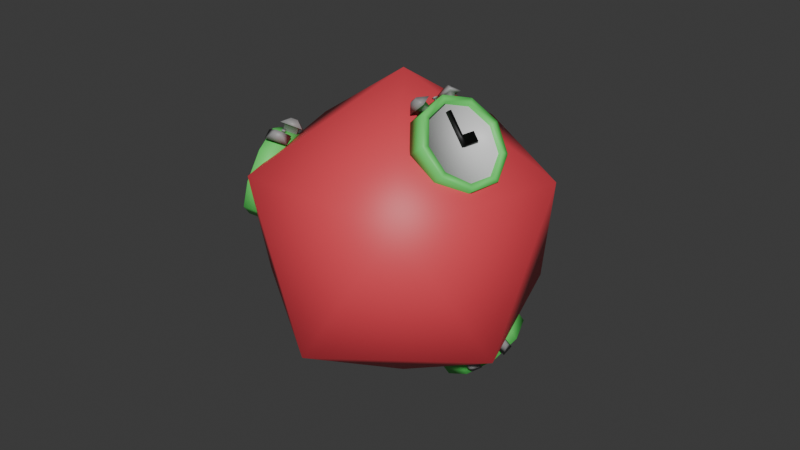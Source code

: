 # Source: bomber.blend  (saved by Blender 4.1.24; exported with 4.5.12 LTS)
import bpy
from mathutils import Matrix  # noqa: F401  (used for matrix-valued properties, if any)

bpy.ops.wm.read_factory_settings(use_empty=True)
scene = bpy.context.scene
scene.name = 'Scene'

# ---- collections
col_collection = bpy.data.collections.new('Collection'); scene.collection.children.link(col_collection)

# ---- materials (node trees are filled in below, after node groups)
mat_body = bpy.data.materials.new('Body')
mat_body.use_transparent_shadow = False
mat_clockbase = bpy.data.materials.new('ClockBase')
mat_clockbase.alpha_threshold = 0.0
mat_clockbase.use_transparent_shadow = False
mat_clockbase.roughness = 0.5
mat_clockbase.line_color = (0.0, 0.0, 0.0, 1.0)
mat_clockface = bpy.data.materials.new('ClockFace')
mat_clockface.use_transparent_shadow = False
mat_clockhands = bpy.data.materials.new('ClockHands')
mat_clockhands.use_transparent_shadow = False
mat_clockmetal = bpy.data.materials.new('ClockMetal')
mat_clockmetal.use_transparent_shadow = False

# ---- material node trees
mat_body.use_nodes = True; mat_body.node_tree.nodes.clear()
_N = mat_body.node_tree.nodes; _L = mat_body.node_tree.links
n0 = _N.new('ShaderNodeBsdfPrincipled'); n0.name = 'Principled BSDF'; n0.location = (10, 300)
n0.inputs[0].default_value = (0.8003, 0.06192, 0.08637, 1.0)
n1 = _N.new('ShaderNodeOutputMaterial'); n1.name = 'Material Output'; n1.location = (300, 300)
_L.new(n0.outputs[0], n1.inputs[0])
n1.is_active_output = True
mat_clockbase.use_nodes = True; mat_clockbase.node_tree.nodes.clear()
_N = mat_clockbase.node_tree.nodes; _L = mat_clockbase.node_tree.links
n0 = _N.new('ShaderNodeOutputMaterial'); n0.name = 'Material Output'; n0.location = (300, 300)
n1 = _N.new('ShaderNodeBsdfPrincipled'); n1.name = 'Principled BSDF'; n1.location = (10, 300)
n1.inputs[0].default_value = (0.1236, 0.8004, 0.1462, 1.0)
n1.inputs[3].default_value = 1.45
_L.new(n1.outputs[0], n0.inputs[0])
n0.is_active_output = True
mat_clockface.use_nodes = True; mat_clockface.node_tree.nodes.clear()
_N = mat_clockface.node_tree.nodes; _L = mat_clockface.node_tree.links
n0 = _N.new('ShaderNodeBsdfPrincipled'); n0.name = 'Principled BSDF'; n0.location = (10, 300)
n1 = _N.new('ShaderNodeOutputMaterial'); n1.name = 'Material Output'; n1.location = (300, 300)
_L.new(n0.outputs[0], n1.inputs[0])
n1.is_active_output = True
mat_clockhands.use_nodes = True; mat_clockhands.node_tree.nodes.clear()
_N = mat_clockhands.node_tree.nodes; _L = mat_clockhands.node_tree.links
n0 = _N.new('ShaderNodeBsdfPrincipled'); n0.name = 'Principled BSDF'; n0.location = (10, 300)
n0.inputs[0].default_value = (0.0, 0.0, 0.0, 1.0)
n1 = _N.new('ShaderNodeOutputMaterial'); n1.name = 'Material Output'; n1.location = (300, 300)
_L.new(n0.outputs[0], n1.inputs[0])
n1.is_active_output = True
mat_clockmetal.use_nodes = True; mat_clockmetal.node_tree.nodes.clear()
_N = mat_clockmetal.node_tree.nodes; _L = mat_clockmetal.node_tree.links
n0 = _N.new('ShaderNodeBsdfPrincipled'); n0.name = 'Principled BSDF'; n0.location = (10, 300)
n0.inputs[0].default_value = (0.3016, 0.3016, 0.3016, 1.0)
n1 = _N.new('ShaderNodeOutputMaterial'); n1.name = 'Material Output'; n1.location = (300, 300)
_L.new(n0.outputs[0], n1.inputs[0])
n1.is_active_output = True

# ---- world
world_world = bpy.data.worlds.new('World'); scene.world = world_world
world_world.use_nodes = True; world_world.node_tree.nodes.clear()
_N = world_world.node_tree.nodes; _L = world_world.node_tree.links
n0 = _N.new('ShaderNodeOutputWorld'); n0.name = 'World Output'; n0.location = (300, 300)
n1 = _N.new('ShaderNodeBackground'); n1.name = 'Background'; n1.location = (10, 300)
n1.inputs[0].default_value = (0.05088, 0.05088, 0.05088, 1.0)
_L.new(n1.outputs[0], n0.inputs[0])
n0.is_active_output = True
world_world.color = (0.05088, 0.05088, 0.05088)
world_world.use_sun_shadow = False
world_world.sun_shadow_jitter_overblur = 0.0

# ---- meshes
me_icosphere = bpy.data.meshes.new('Icosphere')
me_icosphere.from_pydata([(0.0, 0.0, -1.0), (0.7236, -0.5257, -0.4472), (-0.2764, -0.8506, -0.4472), (-0.8944, 0.0, -0.4472), (-0.2764, 0.8506, -0.4472), (0.7236, 0.5257, -0.4472), (0.2764, -0.8506, 0.4472), (-0.7236, -0.5257, 0.4472), (-0.7236, 0.5257, 0.4472), (0.2764, 0.8506, 0.4472), (0.8944, 0.0, 0.4472), (0.0, 0.0, 1.0), (0.5867, -0.272, 0.547), (0.7016, -0.3394, 0.5369), (0.6922, -0.1257, 0.4839), (0.7903, -0.2164, 0.4838), (0.7778, -0.06513, 0.3242), (0.8622, -0.1655, 0.3495), (0.8033, -0.1186, 0.1425), (0.8837, -0.2104, 0.1968), (0.7568, -0.261, 0.02391), (0.8446, -0.3302, 0.09712), (0.6601, -0.4258, 0.02391), (0.7633, -0.4687, 0.09712), (0.5584, -0.5359, 0.1425), (0.6779, -0.5613, 0.1968), (0.4993, -0.5397, 0.3242), (0.6282, -0.5645, 0.3495), (0.5105, -0.4354, 0.4839), (0.6376, -0.4768, 0.4838), (0.7971, -0.1873, 0.5168), (0.6916, -0.3335, 0.5799), (0.8827, -0.1267, 0.357), (0.9082, -0.1801, 0.1753), (0.8617, -0.3226, 0.05675), (0.765, -0.4874, 0.05675), (0.6634, -0.5974, 0.1753), (0.6043, -0.6012, 0.357), (0.6154, -0.497, 0.5168), (0.7697, -0.2043, 0.4774), (0.681, -0.3273, 0.5304), (0.8416, -0.1534, 0.3431), (0.8631, -0.1983, 0.1904), (0.824, -0.3181, 0.09067), (0.7427, -0.4566, 0.09067), (0.6572, -0.5492, 0.1904), (0.6076, -0.5524, 0.3431), (0.6169, -0.4647, 0.4774), (0.6348, -0.2322, 0.53), (0.6375, -0.2101, 0.566), (0.649, -0.2105, 0.5188), (0.6535, -0.1861, 0.5531), (0.7069, -0.2714, 0.5506), (0.7096, -0.2494, 0.5866), (0.721, -0.2499, 0.5392), (0.7256, -0.2255, 0.5734), (0.6053, -0.2145, 0.5687), (0.6429, -0.1604, 0.5396), (0.7577, -0.2212, 0.5705), (0.7202, -0.275, 0.6001), (0.6585, -0.1959, 0.6084), (0.6701, -0.1792, 0.5994), (0.7055, -0.1979, 0.609), (0.6939, -0.2145, 0.6181), (0.5472, -0.3726, 0.501), (0.5298, -0.3842, 0.5377), (0.5545, -0.3492, 0.515), (0.5384, -0.3579, 0.5531), (0.6187, -0.4113, 0.5243), (0.6013, -0.423, 0.561), (0.6261, -0.3879, 0.538), (0.61, -0.3966, 0.5761), (0.5028, -0.3905, 0.5207), (0.5233, -0.3311, 0.5559), (0.6371, -0.3904, 0.593), (0.6164, -0.4498, 0.5583), (0.5294, -0.4052, 0.5825), (0.5357, -0.3869, 0.5934), (0.5708, -0.4052, 0.6048), (0.5645, -0.4235, 0.5941), (0.6331, -0.3114, 0.5408), (0.6246, -0.3064, 0.5689), (0.642, -0.2952, 0.5407), (0.6335, -0.2902, 0.5687), (0.643, -0.3165, 0.5436), (0.6345, -0.3115, 0.5717), (0.6518, -0.3003, 0.5434), (0.6433, -0.2953, 0.5715), (0.6192, -0.3073, 0.5678), (0.6311, -0.285, 0.5675), (0.6487, -0.2944, 0.5726), (0.6369, -0.3167, 0.5728), (0.6177, -0.3064, 0.5747), (0.6296, -0.2841, 0.5745), (0.6472, -0.2936, 0.5795), (0.6354, -0.3158, 0.5798), (0.7535, -0.3838, 0.2897), (0.7067, -0.3563, 0.4913), (0.6832, -0.3432, 0.268), (0.6365, -0.3158, 0.4696), (0.7641, -0.3646, 0.2896), (0.7173, -0.3372, 0.4912), (0.6938, -0.3241, 0.2678), (0.647, -0.2966, 0.4694), (0.7396, -0.3757, 0.3494), (0.6694, -0.3351, 0.3277), (0.68, -0.3159, 0.3275), (0.7502, -0.3565, 0.3493), (0.7211, -0.2448, 0.3274), (0.7349, -0.2529, 0.2677), (0.8052, -0.2935, 0.2894), (0.7913, -0.2853, 0.3491), (-0.09116, 0.2159, 0.8542), (-0.1448, 0.3293, 0.9002), (-0.2713, 0.1768, 0.8038), (-0.2962, 0.2965, 0.8579), (-0.4027, 0.2314, 0.6763), (-0.4067, 0.3423, 0.7507), (-0.424, 0.354, 0.5313), (-0.4246, 0.4454, 0.6288), (-0.3251, 0.4873, 0.4367), (-0.3414, 0.5575, 0.5492), (-0.1523, 0.5689, 0.4367), (-0.1962, 0.6261, 0.5492), (0.01344, 0.5607, 0.5313), (-0.05683, 0.6192, 0.6288), (0.09469, 0.4665, 0.6763), (0.01147, 0.54, 0.7507), (0.05338, 0.3303, 0.8038), (-0.02326, 0.4255, 0.8579), (-0.3128, 0.2646, 0.8841), (-0.1326, 0.3037, 0.9345), (-0.4442, 0.3191, 0.7566), (-0.4655, 0.4417, 0.6116), (-0.3666, 0.5751, 0.517), (-0.1938, 0.6567, 0.517), (-0.02805, 0.6485, 0.6116), (0.0532, 0.5542, 0.7566), (0.01189, 0.4181, 0.8841), (-0.2881, 0.2792, 0.8421), (-0.1366, 0.3121, 0.8844), (-0.3986, 0.3251, 0.7349), (-0.4164, 0.4281, 0.613), (-0.3333, 0.5402, 0.5334), (-0.1881, 0.6089, 0.5334), (-0.04868, 0.6019, 0.613), (0.01963, 0.5227, 0.7349), (-0.0151, 0.4082, 0.8421), (-0.1555, 0.2148, 0.8476), (-0.1641, 0.1853, 0.8766), (-0.1814, 0.2089, 0.8379), (-0.1932, 0.1792, 0.8656), (-0.1862, 0.2735, 0.9003), (-0.1948, 0.244, 0.9294), (-0.212, 0.2678, 0.8905), (-0.2238, 0.2381, 0.9181), (-0.1356, 0.1719, 0.8686), (-0.2021, 0.1588, 0.8441), (-0.2522, 0.2516, 0.9261), (-0.1859, 0.2643, 0.9509), (-0.1816, 0.1686, 0.9198), (-0.2021, 0.1646, 0.9122), (-0.2176, 0.1932, 0.9375), (-0.1971, 0.1971, 0.9452), (-0.009346, 0.2926, 0.8193), (0.01774, 0.2795, 0.8489), (-0.02629, 0.2726, 0.8297), (-0.001704, 0.2572, 0.8604), (-0.03933, 0.3496, 0.8742), (-0.01225, 0.3364, 0.9038), (-0.05643, 0.3297, 0.8844), (-0.03184, 0.3143, 0.9152), (0.03979, 0.2774, 0.8251), (-0.004839, 0.2277, 0.852), (-0.05399, 0.3165, 0.9389), (-0.009016, 0.3659, 0.9124), (0.03818, 0.2789, 0.8939), (0.02442, 0.2636, 0.9023), (0.009271, 0.291, 0.929), (0.02314, 0.3062, 0.9209), (-0.1061, 0.2721, 0.8734), (-0.09729, 0.2535, 0.8949), (-0.1226, 0.2638, 0.873), (-0.1138, 0.2452, 0.8945), (-0.1104, 0.2799, 0.8805), (-0.1016, 0.2613, 0.902), (-0.1269, 0.2716, 0.8802), (-0.1181, 0.253, 0.9016), (-0.09269, 0.2519, 0.8922), (-0.1151, 0.2404, 0.8915), (-0.1227, 0.2546, 0.9044), (-0.1003, 0.2661, 0.905), (-0.09079, 0.2478, 0.8977), (-0.1132, 0.2363, 0.8971), (-0.1208, 0.2506, 0.9099), (-0.0984, 0.2621, 0.9106), (-0.2038, 0.4824, 0.7032), (-0.147, 0.3622, 0.8641), (-0.1756, 0.4241, 0.6497), (-0.1188, 0.3039, 0.8107), (-0.2234, 0.4727, 0.7028), (-0.1666, 0.3525, 0.8637), (-0.1952, 0.4143, 0.6494), (-0.1384, 0.2941, 0.8103), (-0.187, 0.4468, 0.7508), (-0.1588, 0.3884, 0.6974), (-0.1784, 0.3787, 0.697), (-0.2066, 0.437, 0.7504), (-0.2525, 0.3432, 0.6967), (-0.2693, 0.3788, 0.649), (-0.2975, 0.4371, 0.7024), (-0.2807, 0.4015, 0.7501), (-0.32, 0.5494, -0.5198), (-0.3919, 0.5408, -0.6321), (-0.4804, 0.4854, -0.4381), (-0.5267, 0.487, -0.5634), (-0.5842, 0.3255, -0.4249), (-0.614, 0.3526, -0.5523), (-0.5829, 0.1446, -0.4864), (-0.6129, 0.2005, -0.604), (-0.477, 0.02735, -0.5938), (-0.5239, 0.1019, -0.6944), (-0.3161, 0.02854, -0.697), (-0.3887, 0.1029, -0.781), (-0.1755, 0.1477, -0.7475), (-0.2705, 0.203, -0.8235), (-0.121, 0.329, -0.7218), (-0.2246, 0.3555, -0.8019), (-0.178, 0.4876, -0.6319), (-0.2726, 0.4889, -0.7263), (-0.546, 0.5196, -0.5401), (-0.3856, 0.5836, -0.6218), (-0.6498, 0.3597, -0.5269), (-0.6485, 0.1788, -0.5884), (-0.5426, 0.06154, -0.6958), (-0.3818, 0.06273, -0.7989), (-0.2412, 0.1819, -0.8495), (-0.1866, 0.3632, -0.8238), (-0.2437, 0.5218, -0.7339), (-0.5138, 0.4803, -0.5434), (-0.379, 0.5341, -0.6121), (-0.6011, 0.3459, -0.5323), (-0.6, 0.1938, -0.584), (-0.511, 0.09517, -0.6743), (-0.3758, 0.09617, -0.761), (-0.2576, 0.1963, -0.8035), (-0.2117, 0.3487, -0.7819), (-0.2597, 0.4821, -0.7063), (-0.3809, 0.5323, -0.5064), (-0.3933, 0.5681, -0.4875), (-0.4034, 0.521, -0.4936), (-0.4185, 0.555, -0.4735), (-0.4274, 0.5538, -0.5738), (-0.4397, 0.5895, -0.5549), (-0.4498, 0.5422, -0.5611), (-0.4649, 0.5762, -0.541), (-0.3626, 0.5706, -0.4768), (-0.4206, 0.5412, -0.446), (-0.4955, 0.5735, -0.5518), (-0.4376, 0.6034, -0.5824), (-0.4184, 0.6104, -0.4838), (-0.4363, 0.6013, -0.4743), (-0.4594, 0.6113, -0.5069), (-0.4416, 0.6206, -0.5163), (-0.2392, 0.5043, -0.5922), (-0.2184, 0.541, -0.5943), (-0.2563, 0.518, -0.5745), (-0.238, 0.5561, -0.5745), (-0.2854, 0.5284, -0.6589), (-0.2646, 0.5652, -0.6609), (-0.3026, 0.542, -0.6411), (-0.2843, 0.5801, -0.6411), (-0.1915, 0.5239, -0.5878), (-0.2366, 0.5586, -0.5437), (-0.3113, 0.5971, -0.6476), (-0.2659, 0.5629, -0.6917), (-0.2085, 0.586, -0.6122), (-0.2225, 0.5967, -0.5986), (-0.2455, 0.6086, -0.6307), (-0.2315, 0.598, -0.6443), (-0.3435, 0.544, -0.5761), (-0.3382, 0.5719, -0.5675), (-0.3588, 0.5437, -0.5657), (-0.3534, 0.5716, -0.557), (-0.35, 0.5469, -0.5851), (-0.3446, 0.5748, -0.5764), (-0.3652, 0.5466, -0.5746), (-0.3599, 0.5746, -0.566), (-0.333, 0.5708, -0.5658), (-0.3536, 0.5704, -0.5513), (-0.3651, 0.5756, -0.5677), (-0.3444, 0.5761, -0.5821), (-0.332, 0.5777, -0.5642), (-0.3527, 0.5773, -0.5498), (-0.3642, 0.5825, -0.5661), (-0.3435, 0.583, -0.5806), (-0.4182, 0.2945, -0.6984), (-0.3888, 0.4954, -0.6502), (-0.374, 0.2719, -0.6307), (-0.3445, 0.4728, -0.5825), (-0.4364, 0.2942, -0.6861), (-0.4069, 0.4951, -0.6379), (-0.3921, 0.2716, -0.6184), (-0.3627, 0.4725, -0.5702), (-0.4095, 0.354, -0.6841), (-0.3653, 0.3314, -0.6164), (-0.3834, 0.3311, -0.6041), (-0.4276, 0.3537, -0.6718), (-0.4523, 0.3304, -0.5593), (-0.461, 0.2709, -0.5736), (-0.5052, 0.2935, -0.6413), (-0.4965, 0.353, -0.627), (-0.2567, -0.6871, 0.1439), (-0.3134, -0.8052, 0.1174), (-0.1015, -0.7695, 0.06887), (-0.1829, -0.8744, 0.05438), (-0.03336, -0.8267, -0.1002), (-0.1256, -0.9225, -0.08779), (-0.08426, -0.8319, -0.2843), (-0.1684, -0.9269, -0.2426), (-0.2303, -0.7828, -0.3973), (-0.2912, -0.8856, -0.3375), (-0.4033, -0.7023, -0.3862), (-0.4366, -0.8179, -0.3282), (-0.5221, -0.628, -0.2563), (-0.5365, -0.7555, -0.219), (-0.5313, -0.5948, -0.06838), (-0.5442, -0.7276, -0.06101), (-0.4265, -0.6181, 0.08967), (-0.4561, -0.7472, 0.07187), (-0.1532, -0.883, 0.08643), (-0.3085, -0.8006, 0.1614), (-0.08512, -0.9402, -0.08269), (-0.136, -0.9455, -0.2668), (-0.2821, -0.8963, -0.3797), (-0.455, -0.8158, -0.3687), (-0.5739, -0.7415, -0.2388), (-0.583, -0.7083, -0.05083), (-0.4782, -0.7316, 0.1072), (-0.1727, -0.8521, 0.05093), (-0.3032, -0.7829, 0.114), (-0.1155, -0.9002, -0.09124), (-0.1583, -0.9046, -0.246), (-0.2811, -0.8633, -0.341), (-0.4264, -0.7956, -0.3317), (-0.5263, -0.7332, -0.2225), (-0.534, -0.7052, -0.06446), (-0.4459, -0.7249, 0.06842), (-0.2127, -0.7287, 0.121), (-0.1905, -0.7342, 0.1566), (-0.1898, -0.7392, 0.1083), (-0.1651, -0.7462, 0.1419), (-0.2452, -0.8062, 0.1311), (-0.223, -0.8117, 0.1667), (-0.2225, -0.8166, 0.1182), (-0.1978, -0.8236, 0.1518), (-0.1978, -0.7033, 0.1636), (-0.1405, -0.7315, 0.1303), (-0.1906, -0.8545, 0.1446), (-0.2476, -0.8264, 0.1784), (-0.1744, -0.7595, 0.1959), (-0.1567, -0.7682, 0.1856), (-0.1722, -0.8061, 0.1901), (-0.1897, -0.7974, 0.2005), (-0.3605, -0.651, 0.1024), (-0.3737, -0.6399, 0.141), (-0.3365, -0.6579, 0.1155), (-0.3467, -0.648, 0.1554), (-0.3926, -0.7282, 0.1153), (-0.4058, -0.7171, 0.1539), (-0.3686, -0.7352, 0.1282), (-0.3787, -0.7253, 0.168), (-0.3824, -0.6114, 0.1277), (-0.3214, -0.6311, 0.1606), (-0.37, -0.7538, 0.1812), (-0.4312, -0.734, 0.1488), (-0.3946, -0.6475, 0.1851), (-0.3758, -0.6535, 0.1953), (-0.3908, -0.6914, 0.2016), (-0.4097, -0.6853, 0.1916), (-0.2918, -0.7356, 0.1309), (-0.2876, -0.7306, 0.16), (-0.2748, -0.7429, 0.1298), (-0.2706, -0.7379, 0.1588), (-0.296, -0.7462, 0.1323), (-0.2918, -0.7412, 0.1613), (-0.279, -0.7535, 0.1312), (-0.2748, -0.7484, 0.1602), (-0.2889, -0.7252, 0.1596), (-0.2657, -0.7349, 0.158), (-0.2735, -0.7539, 0.1605), (-0.2967, -0.7442, 0.1621), (-0.2882, -0.7246, 0.1667), (-0.2649, -0.7343, 0.1651), (-0.2727, -0.7532, 0.1676), (-0.296, -0.7436, 0.1692), (-0.3529, -0.8268, -0.135), (-0.3298, -0.8056, 0.07137), (-0.3189, -0.7508, -0.1465), (-0.2958, -0.7296, 0.05986), (-0.3329, -0.8355, -0.1363), (-0.3098, -0.8143, 0.07003), (-0.2989, -0.7595, -0.1479), (-0.2758, -0.7383, 0.05852), (-0.3461, -0.8205, -0.07388), (-0.3121, -0.7445, -0.08539), (-0.292, -0.7532, -0.08674), (-0.326, -0.8292, -0.07523), (-0.2174, -0.7874, -0.09157), (-0.2243, -0.7937, -0.1527), (-0.2583, -0.8696, -0.1412), (-0.2514, -0.8633, -0.08006)], [], [(0, 1, 2), (1, 0, 5), (0, 2, 3), (0, 3, 4), (0, 4, 5), (1, 5, 10), (2, 1, 6), (3, 2, 7), (4, 3, 8), (5, 4, 9), (1, 10, 6), (2, 6, 7), (3, 7, 8), (4, 8, 9), (5, 9, 10), (6, 10, 11), (7, 6, 11), (8, 7, 11), (9, 8, 11), (10, 9, 11), (12, 31, 30, 14), (14, 30, 32, 16), (16, 32, 33, 18), (18, 33, 34, 20), (20, 34, 35, 22), (22, 35, 36, 24), (24, 36, 37, 26), (27, 25, 45, 46), (26, 37, 38, 28), (28, 38, 31, 12), (12, 14, 16, 18, 20, 22, 24, 26, 28), (13, 15, 30, 31), (15, 17, 32, 30), (17, 19, 33, 32), (19, 21, 34, 33), (21, 23, 35, 34), (23, 25, 36, 35), (25, 27, 37, 36), (27, 29, 38, 37), (29, 13, 31, 38), (39, 40, 47, 46, 45, 44, 43, 42, 41), (21, 19, 42, 43), (15, 13, 40, 39), (29, 27, 46, 47), (23, 21, 43, 44), (17, 15, 39, 41), (13, 29, 47, 40), (25, 23, 44, 45), (19, 17, 41, 42), (48, 49, 51, 50), (50, 51, 55, 54), (54, 55, 53, 52), (52, 53, 49, 48), (50, 54, 52, 48), (53, 55, 58, 59), (58, 57, 61, 62), (51, 49, 56, 57), (49, 53, 59, 56), (55, 51, 57, 58), (62, 61, 60, 63), (59, 58, 62, 63), (57, 56, 60, 61), (56, 59, 63, 60), (64, 65, 67, 66), (66, 67, 71, 70), (70, 71, 69, 68), (68, 69, 65, 64), (66, 70, 68, 64), (69, 71, 74, 75), (74, 73, 77, 78), (67, 65, 72, 73), (65, 69, 75, 72), (71, 67, 73, 74), (78, 77, 76, 79), (75, 74, 78, 79), (73, 72, 76, 77), (72, 75, 79, 76), (80, 81, 83, 82), (82, 83, 87, 86), (86, 87, 85, 84), (84, 85, 81, 80), (82, 86, 84, 80), (87, 83, 89, 90), (91, 90, 94, 95), (85, 87, 90, 91), (83, 81, 88, 89), (81, 85, 91, 88), (94, 93, 92, 95), (89, 88, 92, 93), (88, 91, 95, 92), (90, 89, 93, 94), (104, 97, 99, 105), (105, 99, 103, 106), (106, 103, 101, 107), (107, 101, 97, 104), (98, 102, 100, 96), (103, 99, 97, 101), (100, 107, 104, 96), (102, 106, 108, 109), (98, 105, 106, 102), (96, 104, 105, 98), (109, 108, 111, 110), (106, 107, 111, 108), (107, 100, 110, 111), (100, 102, 109, 110), (112, 131, 130, 114), (114, 130, 132, 116), (116, 132, 133, 118), (118, 133, 134, 120), (120, 134, 135, 122), (122, 135, 136, 124), (124, 136, 137, 126), (127, 125, 145, 146), (126, 137, 138, 128), (128, 138, 131, 112), (112, 114, 116, 118, 120, 122, 124, 126, 128), (113, 115, 130, 131), (115, 117, 132, 130), (117, 119, 133, 132), (119, 121, 134, 133), (121, 123, 135, 134), (123, 125, 136, 135), (125, 127, 137, 136), (127, 129, 138, 137), (129, 113, 131, 138), (139, 140, 147, 146, 145, 144, 143, 142, 141), (121, 119, 142, 143), (115, 113, 140, 139), (129, 127, 146, 147), (123, 121, 143, 144), (117, 115, 139, 141), (113, 129, 147, 140), (125, 123, 144, 145), (119, 117, 141, 142), (148, 149, 151, 150), (150, 151, 155, 154), (154, 155, 153, 152), (152, 153, 149, 148), (150, 154, 152, 148), (153, 155, 158, 159), (158, 157, 161, 162), (151, 149, 156, 157), (149, 153, 159, 156), (155, 151, 157, 158), (162, 161, 160, 163), (159, 158, 162, 163), (157, 156, 160, 161), (156, 159, 163, 160), (164, 165, 167, 166), (166, 167, 171, 170), (170, 171, 169, 168), (168, 169, 165, 164), (166, 170, 168, 164), (169, 171, 174, 175), (174, 173, 177, 178), (167, 165, 172, 173), (165, 169, 175, 172), (171, 167, 173, 174), (178, 177, 176, 179), (175, 174, 178, 179), (173, 172, 176, 177), (172, 175, 179, 176), (180, 181, 183, 182), (182, 183, 187, 186), (186, 187, 185, 184), (184, 185, 181, 180), (182, 186, 184, 180), (187, 183, 189, 190), (191, 190, 194, 195), (185, 187, 190, 191), (183, 181, 188, 189), (181, 185, 191, 188), (194, 193, 192, 195), (189, 188, 192, 193), (188, 191, 195, 192), (190, 189, 193, 194), (204, 197, 199, 205), (205, 199, 203, 206), (206, 203, 201, 207), (207, 201, 197, 204), (198, 202, 200, 196), (203, 199, 197, 201), (200, 207, 204, 196), (202, 206, 208, 209), (198, 205, 206, 202), (196, 204, 205, 198), (209, 208, 211, 210), (206, 207, 211, 208), (207, 200, 210, 211), (200, 202, 209, 210), (212, 231, 230, 214), (214, 230, 232, 216), (216, 232, 233, 218), (218, 233, 234, 220), (220, 234, 235, 222), (222, 235, 236, 224), (224, 236, 237, 226), (227, 225, 245, 246), (226, 237, 238, 228), (228, 238, 231, 212), (212, 214, 216, 218, 220, 222, 224, 226, 228), (213, 215, 230, 231), (215, 217, 232, 230), (217, 219, 233, 232), (219, 221, 234, 233), (221, 223, 235, 234), (223, 225, 236, 235), (225, 227, 237, 236), (227, 229, 238, 237), (229, 213, 231, 238), (239, 240, 247, 246, 245, 244, 243, 242, 241), (221, 219, 242, 243), (215, 213, 240, 239), (229, 227, 246, 247), (223, 221, 243, 244), (217, 215, 239, 241), (213, 229, 247, 240), (225, 223, 244, 245), (219, 217, 241, 242), (248, 249, 251, 250), (250, 251, 255, 254), (254, 255, 253, 252), (252, 253, 249, 248), (250, 254, 252, 248), (253, 255, 258, 259), (258, 257, 261, 262), (251, 249, 256, 257), (249, 253, 259, 256), (255, 251, 257, 258), (262, 261, 260, 263), (259, 258, 262, 263), (257, 256, 260, 261), (256, 259, 263, 260), (264, 265, 267, 266), (266, 267, 271, 270), (270, 271, 269, 268), (268, 269, 265, 264), (266, 270, 268, 264), (269, 271, 274, 275), (274, 273, 277, 278), (267, 265, 272, 273), (265, 269, 275, 272), (271, 267, 273, 274), (278, 277, 276, 279), (275, 274, 278, 279), (273, 272, 276, 277), (272, 275, 279, 276), (280, 281, 283, 282), (282, 283, 287, 286), (286, 287, 285, 284), (284, 285, 281, 280), (282, 286, 284, 280), (287, 283, 289, 290), (291, 290, 294, 295), (285, 287, 290, 291), (283, 281, 288, 289), (281, 285, 291, 288), (294, 293, 292, 295), (289, 288, 292, 293), (288, 291, 295, 292), (290, 289, 293, 294), (304, 297, 299, 305), (305, 299, 303, 306), (306, 303, 301, 307), (307, 301, 297, 304), (298, 302, 300, 296), (303, 299, 297, 301), (300, 307, 304, 296), (302, 306, 308, 309), (298, 305, 306, 302), (296, 304, 305, 298), (309, 308, 311, 310), (306, 307, 311, 308), (307, 300, 310, 311), (300, 302, 309, 310), (312, 331, 330, 314), (314, 330, 332, 316), (316, 332, 333, 318), (318, 333, 334, 320), (320, 334, 335, 322), (322, 335, 336, 324), (324, 336, 337, 326), (327, 325, 345, 346), (326, 337, 338, 328), (328, 338, 331, 312), (312, 314, 316, 318, 320, 322, 324, 326, 328), (313, 315, 330, 331), (315, 317, 332, 330), (317, 319, 333, 332), (319, 321, 334, 333), (321, 323, 335, 334), (323, 325, 336, 335), (325, 327, 337, 336), (327, 329, 338, 337), (329, 313, 331, 338), (339, 340, 347, 346, 345, 344, 343, 342, 341), (321, 319, 342, 343), (315, 313, 340, 339), (329, 327, 346, 347), (323, 321, 343, 344), (317, 315, 339, 341), (313, 329, 347, 340), (325, 323, 344, 345), (319, 317, 341, 342), (348, 349, 351, 350), (350, 351, 355, 354), (354, 355, 353, 352), (352, 353, 349, 348), (350, 354, 352, 348), (353, 355, 358, 359), (358, 357, 361, 362), (351, 349, 356, 357), (349, 353, 359, 356), (355, 351, 357, 358), (362, 361, 360, 363), (359, 358, 362, 363), (357, 356, 360, 361), (356, 359, 363, 360), (364, 365, 367, 366), (366, 367, 371, 370), (370, 371, 369, 368), (368, 369, 365, 364), (366, 370, 368, 364), (369, 371, 374, 375), (374, 373, 377, 378), (367, 365, 372, 373), (365, 369, 375, 372), (371, 367, 373, 374), (378, 377, 376, 379), (375, 374, 378, 379), (373, 372, 376, 377), (372, 375, 379, 376), (380, 381, 383, 382), (382, 383, 387, 386), (386, 387, 385, 384), (384, 385, 381, 380), (382, 386, 384, 380), (387, 383, 389, 390), (391, 390, 394, 395), (385, 387, 390, 391), (383, 381, 388, 389), (381, 385, 391, 388), (394, 393, 392, 395), (389, 388, 392, 393), (388, 391, 395, 392), (390, 389, 393, 394), (404, 397, 399, 405), (405, 399, 403, 406), (406, 403, 401, 407), (407, 401, 397, 404), (398, 402, 400, 396), (403, 399, 397, 401), (400, 407, 404, 396), (402, 406, 408, 409), (398, 405, 406, 402), (396, 404, 405, 398), (409, 408, 411, 410), (406, 407, 411, 408), (407, 400, 410, 411), (400, 402, 409, 410)])
me_icosphere.polygons.foreach_set('use_smooth', [True] * 360)
me_icosphere.polygons.foreach_set('material_index', [0, 0, 0, 0, 0, 0, 0, 0, 0, 0, 0, 0, 0, 0, 0, 0, 0, 0, 0, 0, 1, 1, 1, 1, 1, 1, 1, 1, 1, 1, 1, 1, 1, 1, 1, 1, 1, 1, 1, 1, 2, 1, 1, 1, 1, 1, 1, 1, 1, 4, 4, 4, 4, 4, 4, 4, 4, 4, 4, 4, 4, 4, 4, 4, 4, 4, 4, 4, 4, 4, 4, 4, 4, 4, 4, 4, 4, 4, 4, 4, 4, 4, 4, 4, 4, 4, 4, 4, 4, 4, 4, 3, 3, 3, 3, 3, 3, 3, 3, 3, 3, 3, 3, 3, 3, 1, 1, 1, 1, 1, 1, 1, 1, 1, 1, 1, 1, 1, 1, 1, 1, 1, 1, 1, 1, 2, 1, 1, 1, 1, 1, 1, 1, 1, 4, 4, 4, 4, 4, 4, 4, 4, 4, 4, 4, 4, 4, 4, 4, 4, 4, 4, 4, 4, 4, 4, 4, 4, 4, 4, 4, 4, 4, 4, 4, 4, 4, 4, 4, 4, 4, 4, 4, 4, 4, 4, 3, 3, 3, 3, 3, 3, 3, 3, 3, 3, 3, 3, 3, 3, 1, 1, 1, 1, 1, 1, 1, 1, 1, 1, 1, 1, 1, 1, 1, 1, 1, 1, 1, 1, 2, 1, 1, 1, 1, 1, 1, 1, 1, 4, 4, 4, 4, 4, 4, 4, 4, 4, 4, 4, 4, 4, 4, 4, 4, 4, 4, 4, 4, 4, 4, 4, 4, 4, 4, 4, 4, 4, 4, 4, 4, 4, 4, 4, 4, 4, 4, 4, 4, 4, 4, 3, 3, 3, 3, 3, 3, 3, 3, 3, 3, 3, 3, 3, 3, 1, 1, 1, 1, 1, 1, 1, 1, 1, 1, 1, 1, 1, 1, 1, 1, 1, 1, 1, 1, 2, 1, 1, 1, 1, 1, 1, 1, 1, 4, 4, 4, 4, 4, 4, 4, 4, 4, 4, 4, 4, 4, 4, 4, 4, 4, 4, 4, 4, 4, 4, 4, 4, 4, 4, 4, 4, 4, 4, 4, 4, 4, 4, 4, 4, 4, 4, 4, 4, 4, 4, 3, 3, 3, 3, 3, 3, 3, 3, 3, 3, 3, 3, 3, 3])
_uv = me_icosphere.uv_layers.new(name='UVMap')
_uv.uv.foreach_set('vector', [0.1818, 0.0, 0.2727, 0.1575, 0.09091, 0.1575, 0.2727, 0.1575, 0.3636, 0.0, 0.4545, 0.1575, 0.9091, 0.0, 1.0, 0.1575, 0.8182, 0.1575, 0.7273, 0.0, 0.8182, 0.1575, 0.6364, 0.1575, 0.5455, 0.0, 0.6364, 0.1575, 0.4545, 0.1575, 0.2727, 0.1575, 0.4545, 0.1575, 0.3636, 0.3149, 0.09091, 0.1575, 0.2727, 0.1575, 0.1818, 0.3149, 0.8182, 0.1575, 1.0, 0.1575, 0.9091, 0.3149, 0.6364, 0.1575, 0.8182, 0.1575, 0.7273, 0.3149, 0.4545, 0.1575, 0.6364, 0.1575, 0.5455, 0.3149, 0.2727, 0.1575, 0.3636, 0.3149, 0.1818, 0.3149, 0.09091, 0.1575, 0.1818, 0.3149, 0.0, 0.3149, 0.8182, 0.1575, 0.9091, 0.3149, 0.7273, 0.3149, 0.6364, 0.1575, 0.7273, 0.3149, 0.5455, 0.3149, 0.4545, 0.1575, 0.5455, 0.3149, 0.3636, 0.3149, 0.1818, 0.3149, 0.3636, 0.3149, 0.2727, 0.4724, 0.0, 0.3149, 0.1818, 0.3149, 0.09091, 0.4724, 0.7273, 0.3149, 0.9091, 0.3149, 0.8182, 0.4724, 0.5455, 0.3149, 0.7273, 0.3149, 0.6364, 0.4724, 0.3636, 0.3149, 0.5455, 0.3149, 0.4545, 0.4724, 1.0, 0.5, 1.0, 1.0, 0.8889, 1.0, 0.8889, 0.5, 0.8889, 0.5, 0.8889, 1.0, 0.7778, 1.0, 0.7778, 0.5, 0.7778, 0.5, 0.7778, 1.0, 0.6667, 1.0, 0.6667, 0.5, 0.6667, 0.5, 0.6667, 1.0, 0.5556, 1.0, 0.5556, 0.5, 0.5556, 0.5, 0.5556, 1.0, 0.4444, 1.0, 0.4444, 0.5, 0.4444, 0.5, 0.4444, 1.0, 0.3333, 1.0, 0.3333, 0.5, 0.3333, 0.5, 0.3333, 1.0, 0.2222, 1.0, 0.2222, 0.5, 0.0513, 0.285, 0.07527, 0.1491, 0.07527, 0.1491, 0.0513, 0.285, 0.2222, 0.5, 0.2222, 1.0, 0.1111, 1.0, 0.1111, 0.5, 0.1111, 0.5, 0.1111, 1.0, 4.47e-08, 1.0, 4.47e-08, 0.5, 0.75, 0.49, 0.9043, 0.4339, 0.9864, 0.2917, 0.9578, 0.13, 0.8321, 0.02447, 0.6679, 0.02447, 0.5422, 0.13, 0.5136, 0.2917, 0.5957, 0.4339, 0.25, 0.4518, 0.3797, 0.4046, 0.4043, 0.4339, 0.25, 0.49, 0.3797, 0.4046, 0.4487, 0.285, 0.4864, 0.2917, 0.4043, 0.4339, 0.4487, 0.285, 0.4247, 0.1491, 0.4578, 0.13, 0.4864, 0.2917, 0.4247, 0.1491, 0.319, 0.0604, 0.3321, 0.02447, 0.4578, 0.13, 0.319, 0.0604, 0.181, 0.0604, 0.1679, 0.02447, 0.3321, 0.02447, 0.181, 0.0604, 0.07527, 0.1491, 0.04215, 0.13, 0.1679, 0.02447, 0.07527, 0.1491, 0.0513, 0.285, 0.01365, 0.2917, 0.04215, 0.13, 0.0513, 0.285, 0.1203, 0.4046, 0.09573, 0.4339, 0.01365, 0.2917, 0.1203, 0.4046, 0.25, 0.4518, 0.25, 0.49, 0.09573, 0.4339, 0.3797, 0.4046, 0.25, 0.4518, 0.1203, 0.4046, 0.0513, 0.285, 0.07527, 0.1491, 0.181, 0.0604, 0.319, 0.0604, 0.4247, 0.1491, 0.4487, 0.285, 0.319, 0.0604, 0.4247, 0.1491, 0.4247, 0.1491, 0.319, 0.0604, 0.3797, 0.4046, 0.25, 0.4518, 0.25, 0.4518, 0.3797, 0.4046, 0.1203, 0.4046, 0.0513, 0.285, 0.0513, 0.285, 0.1203, 0.4046, 0.181, 0.0604, 0.319, 0.0604, 0.319, 0.0604, 0.181, 0.0604, 0.4487, 0.285, 0.3797, 0.4046, 0.3797, 0.4046, 0.4487, 0.285, 0.25, 0.4518, 0.1203, 0.4046, 0.1203, 0.4046, 0.25, 0.4518, 0.07527, 0.1491, 0.181, 0.0604, 0.181, 0.0604, 0.07527, 0.1491, 0.4247, 0.1491, 0.4487, 0.285, 0.4487, 0.285, 0.4247, 0.1491, 0.375, 0.0, 0.625, 0.0, 0.625, 0.25, 0.375, 0.25, 0.375, 0.25, 0.625, 0.25, 0.625, 0.5, 0.375, 0.5, 0.375, 0.5, 0.625, 0.5, 0.625, 0.75, 0.375, 0.75, 0.375, 0.75, 0.625, 0.75, 0.625, 1.0, 0.375, 1.0, 0.125, 0.5, 0.375, 0.5, 0.375, 0.75, 0.125, 0.75, 0.625, 0.75, 0.625, 0.5, 0.625, 0.5, 0.625, 0.75, 0.625, 0.5, 0.625, 0.25, 0.625, 0.25, 0.625, 0.5, 0.625, 0.25, 0.625, 0.0, 0.625, 0.0, 0.625, 0.25, 0.625, 1.0, 0.625, 0.75, 0.625, 0.75, 0.625, 1.0, 0.625, 0.5, 0.625, 0.25, 0.625, 0.25, 0.625, 0.5, 0.625, 0.5, 0.875, 0.5, 0.875, 0.75, 0.625, 0.75, 0.625, 0.75, 0.625, 0.5, 0.625, 0.5, 0.625, 0.75, 0.625, 0.25, 0.625, 0.0, 0.625, 0.0, 0.625, 0.25, 0.625, 1.0, 0.625, 0.75, 0.625, 0.75, 0.625, 1.0, 0.375, 0.0, 0.625, 0.0, 0.625, 0.25, 0.375, 0.25, 0.375, 0.25, 0.625, 0.25, 0.625, 0.5, 0.375, 0.5, 0.375, 0.5, 0.625, 0.5, 0.625, 0.75, 0.375, 0.75, 0.375, 0.75, 0.625, 0.75, 0.625, 1.0, 0.375, 1.0, 0.125, 0.5, 0.375, 0.5, 0.375, 0.75, 0.125, 0.75, 0.625, 0.75, 0.625, 0.5, 0.625, 0.5, 0.625, 0.75, 0.625, 0.5, 0.625, 0.25, 0.625, 0.25, 0.625, 0.5, 0.625, 0.25, 0.625, 0.0, 0.625, 0.0, 0.625, 0.25, 0.625, 1.0, 0.625, 0.75, 0.625, 0.75, 0.625, 1.0, 0.625, 0.5, 0.625, 0.25, 0.625, 0.25, 0.625, 0.5, 0.625, 0.5, 0.875, 0.5, 0.875, 0.75, 0.625, 0.75, 0.625, 0.75, 0.625, 0.5, 0.625, 0.5, 0.625, 0.75, 0.625, 0.25, 0.625, 0.0, 0.625, 0.0, 0.625, 0.25, 0.625, 1.0, 0.625, 0.75, 0.625, 0.75, 0.625, 1.0, 0.375, 0.0, 0.625, 0.0, 0.625, 0.25, 0.375, 0.25, 0.375, 0.25, 0.625, 0.25, 0.625, 0.5, 0.375, 0.5, 0.375, 0.5, 0.625, 0.5, 0.625, 0.75, 0.375, 0.75, 0.375, 0.75, 0.625, 0.75, 0.625, 1.0, 0.375, 1.0, 0.125, 0.5, 0.375, 0.5, 0.375, 0.75, 0.125, 0.75, 0.625, 0.5, 0.625, 0.25, 0.625, 0.25, 0.625, 0.5, 0.625, 0.75, 0.625, 0.5, 0.625, 0.5, 0.625, 0.75, 0.625, 0.75, 0.625, 0.5, 0.625, 0.5, 0.625, 0.75, 0.625, 0.25, 0.625, 0.0, 0.625, 0.0, 0.625, 0.25, 0.625, 1.0, 0.625, 0.75, 0.625, 0.75, 0.625, 1.0, 0.625, 0.5, 0.875, 0.5, 0.875, 0.75, 0.625, 0.75, 0.625, 0.25, 0.625, 0.0, 0.625, 0.0, 0.625, 0.25, 0.625, 1.0, 0.625, 0.75, 0.625, 0.75, 0.625, 1.0, 0.625, 0.5, 0.625, 0.25, 0.625, 0.25, 0.625, 0.5, 0.4188, 0.0, 0.625, 0.0, 0.625, 0.25, 0.4188, 0.25, 0.4188, 0.25, 0.625, 0.25, 0.625, 0.5, 0.4188, 0.5, 0.4188, 0.5, 0.625, 0.5, 0.625, 0.75, 0.4188, 0.75, 0.4188, 0.75, 0.625, 0.75, 0.625, 1.0, 0.4188, 1.0, 0.125, 0.5, 0.375, 0.5, 0.375, 0.75, 0.125, 0.75, 0.625, 0.5, 0.875, 0.5, 0.875, 0.75, 0.625, 0.75, 0.375, 0.75, 0.4188, 0.75, 0.4188, 1.0, 0.375, 1.0, 0.375, 0.5, 0.4188, 0.5, 0.4188, 0.5, 0.375, 0.5, 0.375, 0.25, 0.4188, 0.25, 0.4188, 0.5, 0.375, 0.5, 0.375, 0.0, 0.4188, 0.0, 0.4188, 0.25, 0.375, 0.25, 0.375, 0.5, 0.4188, 0.5, 0.4188, 0.75, 0.375, 0.75, 0.4188, 0.5, 0.4188, 0.75, 0.4188, 0.75, 0.4188, 0.5, 0.4188, 0.75, 0.375, 0.75, 0.375, 0.75, 0.4188, 0.75, 0.375, 0.75, 0.375, 0.5, 0.375, 0.5, 0.375, 0.75, 1.0, 0.5, 1.0, 1.0, 0.8889, 1.0, 0.8889, 0.5, 0.8889, 0.5, 0.8889, 1.0, 0.7778, 1.0, 0.7778, 0.5, 0.7778, 0.5, 0.7778, 1.0, 0.6667, 1.0, 0.6667, 0.5, 0.6667, 0.5, 0.6667, 1.0, 0.5556, 1.0, 0.5556, 0.5, 0.5556, 0.5, 0.5556, 1.0, 0.4444, 1.0, 0.4444, 0.5, 0.4444, 0.5, 0.4444, 1.0, 0.3333, 1.0, 0.3333, 0.5, 0.3333, 0.5, 0.3333, 1.0, 0.2222, 1.0, 0.2222, 0.5, 0.0513, 0.285, 0.07527, 0.1491, 0.07527, 0.1491, 0.0513, 0.285, 0.2222, 0.5, 0.2222, 1.0, 0.1111, 1.0, 0.1111, 0.5, 0.1111, 0.5, 0.1111, 1.0, 4.47e-08, 1.0, 4.47e-08, 0.5, 0.75, 0.49, 0.9043, 0.4339, 0.9864, 0.2917, 0.9578, 0.13, 0.8321, 0.02447, 0.6679, 0.02447, 0.5422, 0.13, 0.5136, 0.2917, 0.5957, 0.4339, 0.25, 0.4518, 0.3797, 0.4046, 0.4043, 0.4339, 0.25, 0.49, 0.3797, 0.4046, 0.4487, 0.285, 0.4864, 0.2917, 0.4043, 0.4339, 0.4487, 0.285, 0.4247, 0.1491, 0.4578, 0.13, 0.4864, 0.2917, 0.4247, 0.1491, 0.319, 0.0604, 0.3321, 0.02447, 0.4578, 0.13, 0.319, 0.0604, 0.181, 0.0604, 0.1679, 0.02447, 0.3321, 0.02447, 0.181, 0.0604, 0.07527, 0.1491, 0.04215, 0.13, 0.1679, 0.02447, 0.07527, 0.1491, 0.0513, 0.285, 0.01365, 0.2917, 0.04215, 0.13, 0.0513, 0.285, 0.1203, 0.4046, 0.09573, 0.4339, 0.01365, 0.2917, 0.1203, 0.4046, 0.25, 0.4518, 0.25, 0.49, 0.09573, 0.4339, 0.3797, 0.4046, 0.25, 0.4518, 0.1203, 0.4046, 0.0513, 0.285, 0.07527, 0.1491, 0.181, 0.0604, 0.319, 0.0604, 0.4247, 0.1491, 0.4487, 0.285, 0.319, 0.0604, 0.4247, 0.1491, 0.4247, 0.1491, 0.319, 0.0604, 0.3797, 0.4046, 0.25, 0.4518, 0.25, 0.4518, 0.3797, 0.4046, 0.1203, 0.4046, 0.0513, 0.285, 0.0513, 0.285, 0.1203, 0.4046, 0.181, 0.0604, 0.319, 0.0604, 0.319, 0.0604, 0.181, 0.0604, 0.4487, 0.285, 0.3797, 0.4046, 0.3797, 0.4046, 0.4487, 0.285, 0.25, 0.4518, 0.1203, 0.4046, 0.1203, 0.4046, 0.25, 0.4518, 0.07527, 0.1491, 0.181, 0.0604, 0.181, 0.0604, 0.07527, 0.1491, 0.4247, 0.1491, 0.4487, 0.285, 0.4487, 0.285, 0.4247, 0.1491, 0.375, 0.0, 0.625, 0.0, 0.625, 0.25, 0.375, 0.25, 0.375, 0.25, 0.625, 0.25, 0.625, 0.5, 0.375, 0.5, 0.375, 0.5, 0.625, 0.5, 0.625, 0.75, 0.375, 0.75, 0.375, 0.75, 0.625, 0.75, 0.625, 1.0, 0.375, 1.0, 0.125, 0.5, 0.375, 0.5, 0.375, 0.75, 0.125, 0.75, 0.625, 0.75, 0.625, 0.5, 0.625, 0.5, 0.625, 0.75, 0.625, 0.5, 0.625, 0.25, 0.625, 0.25, 0.625, 0.5, 0.625, 0.25, 0.625, 0.0, 0.625, 0.0, 0.625, 0.25, 0.625, 1.0, 0.625, 0.75, 0.625, 0.75, 0.625, 1.0, 0.625, 0.5, 0.625, 0.25, 0.625, 0.25, 0.625, 0.5, 0.625, 0.5, 0.875, 0.5, 0.875, 0.75, 0.625, 0.75, 0.625, 0.75, 0.625, 0.5, 0.625, 0.5, 0.625, 0.75, 0.625, 0.25, 0.625, 0.0, 0.625, 0.0, 0.625, 0.25, 0.625, 1.0, 0.625, 0.75, 0.625, 0.75, 0.625, 1.0, 0.375, 0.0, 0.625, 0.0, 0.625, 0.25, 0.375, 0.25, 0.375, 0.25, 0.625, 0.25, 0.625, 0.5, 0.375, 0.5, 0.375, 0.5, 0.625, 0.5, 0.625, 0.75, 0.375, 0.75, 0.375, 0.75, 0.625, 0.75, 0.625, 1.0, 0.375, 1.0, 0.125, 0.5, 0.375, 0.5, 0.375, 0.75, 0.125, 0.75, 0.625, 0.75, 0.625, 0.5, 0.625, 0.5, 0.625, 0.75, 0.625, 0.5, 0.625, 0.25, 0.625, 0.25, 0.625, 0.5, 0.625, 0.25, 0.625, 0.0, 0.625, 0.0, 0.625, 0.25, 0.625, 1.0, 0.625, 0.75, 0.625, 0.75, 0.625, 1.0, 0.625, 0.5, 0.625, 0.25, 0.625, 0.25, 0.625, 0.5, 0.625, 0.5, 0.875, 0.5, 0.875, 0.75, 0.625, 0.75, 0.625, 0.75, 0.625, 0.5, 0.625, 0.5, 0.625, 0.75, 0.625, 0.25, 0.625, 0.0, 0.625, 0.0, 0.625, 0.25, 0.625, 1.0, 0.625, 0.75, 0.625, 0.75, 0.625, 1.0, 0.375, 0.0, 0.625, 0.0, 0.625, 0.25, 0.375, 0.25, 0.375, 0.25, 0.625, 0.25, 0.625, 0.5, 0.375, 0.5, 0.375, 0.5, 0.625, 0.5, 0.625, 0.75, 0.375, 0.75, 0.375, 0.75, 0.625, 0.75, 0.625, 1.0, 0.375, 1.0, 0.125, 0.5, 0.375, 0.5, 0.375, 0.75, 0.125, 0.75, 0.625, 0.5, 0.625, 0.25, 0.625, 0.25, 0.625, 0.5, 0.625, 0.75, 0.625, 0.5, 0.625, 0.5, 0.625, 0.75, 0.625, 0.75, 0.625, 0.5, 0.625, 0.5, 0.625, 0.75, 0.625, 0.25, 0.625, 0.0, 0.625, 0.0, 0.625, 0.25, 0.625, 1.0, 0.625, 0.75, 0.625, 0.75, 0.625, 1.0, 0.625, 0.5, 0.875, 0.5, 0.875, 0.75, 0.625, 0.75, 0.625, 0.25, 0.625, 0.0, 0.625, 0.0, 0.625, 0.25, 0.625, 1.0, 0.625, 0.75, 0.625, 0.75, 0.625, 1.0, 0.625, 0.5, 0.625, 0.25, 0.625, 0.25, 0.625, 0.5, 0.4188, 0.0, 0.625, 0.0, 0.625, 0.25, 0.4188, 0.25, 0.4188, 0.25, 0.625, 0.25, 0.625, 0.5, 0.4188, 0.5, 0.4188, 0.5, 0.625, 0.5, 0.625, 0.75, 0.4188, 0.75, 0.4188, 0.75, 0.625, 0.75, 0.625, 1.0, 0.4188, 1.0, 0.125, 0.5, 0.375, 0.5, 0.375, 0.75, 0.125, 0.75, 0.625, 0.5, 0.875, 0.5, 0.875, 0.75, 0.625, 0.75, 0.375, 0.75, 0.4188, 0.75, 0.4188, 1.0, 0.375, 1.0, 0.375, 0.5, 0.4188, 0.5, 0.4188, 0.5, 0.375, 0.5, 0.375, 0.25, 0.4188, 0.25, 0.4188, 0.5, 0.375, 0.5, 0.375, 0.0, 0.4188, 0.0, 0.4188, 0.25, 0.375, 0.25, 0.375, 0.5, 0.4188, 0.5, 0.4188, 0.75, 0.375, 0.75, 0.4188, 0.5, 0.4188, 0.75, 0.4188, 0.75, 0.4188, 0.5, 0.4188, 0.75, 0.375, 0.75, 0.375, 0.75, 0.4188, 0.75, 0.375, 0.75, 0.375, 0.5, 0.375, 0.5, 0.375, 0.75, 1.0, 0.5, 1.0, 1.0, 0.8889, 1.0, 0.8889, 0.5, 0.8889, 0.5, 0.8889, 1.0, 0.7778, 1.0, 0.7778, 0.5, 0.7778, 0.5, 0.7778, 1.0, 0.6667, 1.0, 0.6667, 0.5, 0.6667, 0.5, 0.6667, 1.0, 0.5556, 1.0, 0.5556, 0.5, 0.5556, 0.5, 0.5556, 1.0, 0.4444, 1.0, 0.4444, 0.5, 0.4444, 0.5, 0.4444, 1.0, 0.3333, 1.0, 0.3333, 0.5, 0.3333, 0.5, 0.3333, 1.0, 0.2222, 1.0, 0.2222, 0.5, 0.0513, 0.285, 0.07527, 0.1491, 0.07527, 0.1491, 0.0513, 0.285, 0.2222, 0.5, 0.2222, 1.0, 0.1111, 1.0, 0.1111, 0.5, 0.1111, 0.5, 0.1111, 1.0, 4.47e-08, 1.0, 4.47e-08, 0.5, 0.75, 0.49, 0.9043, 0.4339, 0.9864, 0.2917, 0.9578, 0.13, 0.8321, 0.02447, 0.6679, 0.02447, 0.5422, 0.13, 0.5136, 0.2917, 0.5957, 0.4339, 0.25, 0.4518, 0.3797, 0.4046, 0.4043, 0.4339, 0.25, 0.49, 0.3797, 0.4046, 0.4487, 0.285, 0.4864, 0.2917, 0.4043, 0.4339, 0.4487, 0.285, 0.4247, 0.1491, 0.4578, 0.13, 0.4864, 0.2917, 0.4247, 0.1491, 0.319, 0.0604, 0.3321, 0.02447, 0.4578, 0.13, 0.319, 0.0604, 0.181, 0.0604, 0.1679, 0.02447, 0.3321, 0.02447, 0.181, 0.0604, 0.07527, 0.1491, 0.04215, 0.13, 0.1679, 0.02447, 0.07527, 0.1491, 0.0513, 0.285, 0.01365, 0.2917, 0.04215, 0.13, 0.0513, 0.285, 0.1203, 0.4046, 0.09573, 0.4339, 0.01365, 0.2917, 0.1203, 0.4046, 0.25, 0.4518, 0.25, 0.49, 0.09573, 0.4339, 0.3797, 0.4046, 0.25, 0.4518, 0.1203, 0.4046, 0.0513, 0.285, 0.07527, 0.1491, 0.181, 0.0604, 0.319, 0.0604, 0.4247, 0.1491, 0.4487, 0.285, 0.319, 0.0604, 0.4247, 0.1491, 0.4247, 0.1491, 0.319, 0.0604, 0.3797, 0.4046, 0.25, 0.4518, 0.25, 0.4518, 0.3797, 0.4046, 0.1203, 0.4046, 0.0513, 0.285, 0.0513, 0.285, 0.1203, 0.4046, 0.181, 0.0604, 0.319, 0.0604, 0.319, 0.0604, 0.181, 0.0604, 0.4487, 0.285, 0.3797, 0.4046, 0.3797, 0.4046, 0.4487, 0.285, 0.25, 0.4518, 0.1203, 0.4046, 0.1203, 0.4046, 0.25, 0.4518, 0.07527, 0.1491, 0.181, 0.0604, 0.181, 0.0604, 0.07527, 0.1491, 0.4247, 0.1491, 0.4487, 0.285, 0.4487, 0.285, 0.4247, 0.1491, 0.375, 0.0, 0.625, 0.0, 0.625, 0.25, 0.375, 0.25, 0.375, 0.25, 0.625, 0.25, 0.625, 0.5, 0.375, 0.5, 0.375, 0.5, 0.625, 0.5, 0.625, 0.75, 0.375, 0.75, 0.375, 0.75, 0.625, 0.75, 0.625, 1.0, 0.375, 1.0, 0.125, 0.5, 0.375, 0.5, 0.375, 0.75, 0.125, 0.75, 0.625, 0.75, 0.625, 0.5, 0.625, 0.5, 0.625, 0.75, 0.625, 0.5, 0.625, 0.25, 0.625, 0.25, 0.625, 0.5, 0.625, 0.25, 0.625, 0.0, 0.625, 0.0, 0.625, 0.25, 0.625, 1.0, 0.625, 0.75, 0.625, 0.75, 0.625, 1.0, 0.625, 0.5, 0.625, 0.25, 0.625, 0.25, 0.625, 0.5, 0.625, 0.5, 0.875, 0.5, 0.875, 0.75, 0.625, 0.75, 0.625, 0.75, 0.625, 0.5, 0.625, 0.5, 0.625, 0.75, 0.625, 0.25, 0.625, 0.0, 0.625, 0.0, 0.625, 0.25, 0.625, 1.0, 0.625, 0.75, 0.625, 0.75, 0.625, 1.0, 0.375, 0.0, 0.625, 0.0, 0.625, 0.25, 0.375, 0.25, 0.375, 0.25, 0.625, 0.25, 0.625, 0.5, 0.375, 0.5, 0.375, 0.5, 0.625, 0.5, 0.625, 0.75, 0.375, 0.75, 0.375, 0.75, 0.625, 0.75, 0.625, 1.0, 0.375, 1.0, 0.125, 0.5, 0.375, 0.5, 0.375, 0.75, 0.125, 0.75, 0.625, 0.75, 0.625, 0.5, 0.625, 0.5, 0.625, 0.75, 0.625, 0.5, 0.625, 0.25, 0.625, 0.25, 0.625, 0.5, 0.625, 0.25, 0.625, 0.0, 0.625, 0.0, 0.625, 0.25, 0.625, 1.0, 0.625, 0.75, 0.625, 0.75, 0.625, 1.0, 0.625, 0.5, 0.625, 0.25, 0.625, 0.25, 0.625, 0.5, 0.625, 0.5, 0.875, 0.5, 0.875, 0.75, 0.625, 0.75, 0.625, 0.75, 0.625, 0.5, 0.625, 0.5, 0.625, 0.75, 0.625, 0.25, 0.625, 0.0, 0.625, 0.0, 0.625, 0.25, 0.625, 1.0, 0.625, 0.75, 0.625, 0.75, 0.625, 1.0, 0.375, 0.0, 0.625, 0.0, 0.625, 0.25, 0.375, 0.25, 0.375, 0.25, 0.625, 0.25, 0.625, 0.5, 0.375, 0.5, 0.375, 0.5, 0.625, 0.5, 0.625, 0.75, 0.375, 0.75, 0.375, 0.75, 0.625, 0.75, 0.625, 1.0, 0.375, 1.0, 0.125, 0.5, 0.375, 0.5, 0.375, 0.75, 0.125, 0.75, 0.625, 0.5, 0.625, 0.25, 0.625, 0.25, 0.625, 0.5, 0.625, 0.75, 0.625, 0.5, 0.625, 0.5, 0.625, 0.75, 0.625, 0.75, 0.625, 0.5, 0.625, 0.5, 0.625, 0.75, 0.625, 0.25, 0.625, 0.0, 0.625, 0.0, 0.625, 0.25, 0.625, 1.0, 0.625, 0.75, 0.625, 0.75, 0.625, 1.0, 0.625, 0.5, 0.875, 0.5, 0.875, 0.75, 0.625, 0.75, 0.625, 0.25, 0.625, 0.0, 0.625, 0.0, 0.625, 0.25, 0.625, 1.0, 0.625, 0.75, 0.625, 0.75, 0.625, 1.0, 0.625, 0.5, 0.625, 0.25, 0.625, 0.25, 0.625, 0.5, 0.4188, 0.0, 0.625, 0.0, 0.625, 0.25, 0.4188, 0.25, 0.4188, 0.25, 0.625, 0.25, 0.625, 0.5, 0.4188, 0.5, 0.4188, 0.5, 0.625, 0.5, 0.625, 0.75, 0.4188, 0.75, 0.4188, 0.75, 0.625, 0.75, 0.625, 1.0, 0.4188, 1.0, 0.125, 0.5, 0.375, 0.5, 0.375, 0.75, 0.125, 0.75, 0.625, 0.5, 0.875, 0.5, 0.875, 0.75, 0.625, 0.75, 0.375, 0.75, 0.4188, 0.75, 0.4188, 1.0, 0.375, 1.0, 0.375, 0.5, 0.4188, 0.5, 0.4188, 0.5, 0.375, 0.5, 0.375, 0.25, 0.4188, 0.25, 0.4188, 0.5, 0.375, 0.5, 0.375, 0.0, 0.4188, 0.0, 0.4188, 0.25, 0.375, 0.25, 0.375, 0.5, 0.4188, 0.5, 0.4188, 0.75, 0.375, 0.75, 0.4188, 0.5, 0.4188, 0.75, 0.4188, 0.75, 0.4188, 0.5, 0.4188, 0.75, 0.375, 0.75, 0.375, 0.75, 0.4188, 0.75, 0.375, 0.75, 0.375, 0.5, 0.375, 0.5, 0.375, 0.75, 1.0, 0.5, 1.0, 1.0, 0.8889, 1.0, 0.8889, 0.5, 0.8889, 0.5, 0.8889, 1.0, 0.7778, 1.0, 0.7778, 0.5, 0.7778, 0.5, 0.7778, 1.0, 0.6667, 1.0, 0.6667, 0.5, 0.6667, 0.5, 0.6667, 1.0, 0.5556, 1.0, 0.5556, 0.5, 0.5556, 0.5, 0.5556, 1.0, 0.4444, 1.0, 0.4444, 0.5, 0.4444, 0.5, 0.4444, 1.0, 0.3333, 1.0, 0.3333, 0.5, 0.3333, 0.5, 0.3333, 1.0, 0.2222, 1.0, 0.2222, 0.5, 0.0513, 0.285, 0.07527, 0.1491, 0.07527, 0.1491, 0.0513, 0.285, 0.2222, 0.5, 0.2222, 1.0, 0.1111, 1.0, 0.1111, 0.5, 0.1111, 0.5, 0.1111, 1.0, 4.47e-08, 1.0, 4.47e-08, 0.5, 0.75, 0.49, 0.9043, 0.4339, 0.9864, 0.2917, 0.9578, 0.13, 0.8321, 0.02447, 0.6679, 0.02447, 0.5422, 0.13, 0.5136, 0.2917, 0.5957, 0.4339, 0.25, 0.4518, 0.3797, 0.4046, 0.4043, 0.4339, 0.25, 0.49, 0.3797, 0.4046, 0.4487, 0.285, 0.4864, 0.2917, 0.4043, 0.4339, 0.4487, 0.285, 0.4247, 0.1491, 0.4578, 0.13, 0.4864, 0.2917, 0.4247, 0.1491, 0.319, 0.0604, 0.3321, 0.02447, 0.4578, 0.13, 0.319, 0.0604, 0.181, 0.0604, 0.1679, 0.02447, 0.3321, 0.02447, 0.181, 0.0604, 0.07527, 0.1491, 0.04215, 0.13, 0.1679, 0.02447, 0.07527, 0.1491, 0.0513, 0.285, 0.01365, 0.2917, 0.04215, 0.13, 0.0513, 0.285, 0.1203, 0.4046, 0.09573, 0.4339, 0.01365, 0.2917, 0.1203, 0.4046, 0.25, 0.4518, 0.25, 0.49, 0.09573, 0.4339, 0.3797, 0.4046, 0.25, 0.4518, 0.1203, 0.4046, 0.0513, 0.285, 0.07527, 0.1491, 0.181, 0.0604, 0.319, 0.0604, 0.4247, 0.1491, 0.4487, 0.285, 0.319, 0.0604, 0.4247, 0.1491, 0.4247, 0.1491, 0.319, 0.0604, 0.3797, 0.4046, 0.25, 0.4518, 0.25, 0.4518, 0.3797, 0.4046, 0.1203, 0.4046, 0.0513, 0.285, 0.0513, 0.285, 0.1203, 0.4046, 0.181, 0.0604, 0.319, 0.0604, 0.319, 0.0604, 0.181, 0.0604, 0.4487, 0.285, 0.3797, 0.4046, 0.3797, 0.4046, 0.4487, 0.285, 0.25, 0.4518, 0.1203, 0.4046, 0.1203, 0.4046, 0.25, 0.4518, 0.07527, 0.1491, 0.181, 0.0604, 0.181, 0.0604, 0.07527, 0.1491, 0.4247, 0.1491, 0.4487, 0.285, 0.4487, 0.285, 0.4247, 0.1491, 0.375, 0.0, 0.625, 0.0, 0.625, 0.25, 0.375, 0.25, 0.375, 0.25, 0.625, 0.25, 0.625, 0.5, 0.375, 0.5, 0.375, 0.5, 0.625, 0.5, 0.625, 0.75, 0.375, 0.75, 0.375, 0.75, 0.625, 0.75, 0.625, 1.0, 0.375, 1.0, 0.125, 0.5, 0.375, 0.5, 0.375, 0.75, 0.125, 0.75, 0.625, 0.75, 0.625, 0.5, 0.625, 0.5, 0.625, 0.75, 0.625, 0.5, 0.625, 0.25, 0.625, 0.25, 0.625, 0.5, 0.625, 0.25, 0.625, 0.0, 0.625, 0.0, 0.625, 0.25, 0.625, 1.0, 0.625, 0.75, 0.625, 0.75, 0.625, 1.0, 0.625, 0.5, 0.625, 0.25, 0.625, 0.25, 0.625, 0.5, 0.625, 0.5, 0.875, 0.5, 0.875, 0.75, 0.625, 0.75, 0.625, 0.75, 0.625, 0.5, 0.625, 0.5, 0.625, 0.75, 0.625, 0.25, 0.625, 0.0, 0.625, 0.0, 0.625, 0.25, 0.625, 1.0, 0.625, 0.75, 0.625, 0.75, 0.625, 1.0, 0.375, 0.0, 0.625, 0.0, 0.625, 0.25, 0.375, 0.25, 0.375, 0.25, 0.625, 0.25, 0.625, 0.5, 0.375, 0.5, 0.375, 0.5, 0.625, 0.5, 0.625, 0.75, 0.375, 0.75, 0.375, 0.75, 0.625, 0.75, 0.625, 1.0, 0.375, 1.0, 0.125, 0.5, 0.375, 0.5, 0.375, 0.75, 0.125, 0.75, 0.625, 0.75, 0.625, 0.5, 0.625, 0.5, 0.625, 0.75, 0.625, 0.5, 0.625, 0.25, 0.625, 0.25, 0.625, 0.5, 0.625, 0.25, 0.625, 0.0, 0.625, 0.0, 0.625, 0.25, 0.625, 1.0, 0.625, 0.75, 0.625, 0.75, 0.625, 1.0, 0.625, 0.5, 0.625, 0.25, 0.625, 0.25, 0.625, 0.5, 0.625, 0.5, 0.875, 0.5, 0.875, 0.75, 0.625, 0.75, 0.625, 0.75, 0.625, 0.5, 0.625, 0.5, 0.625, 0.75, 0.625, 0.25, 0.625, 0.0, 0.625, 0.0, 0.625, 0.25, 0.625, 1.0, 0.625, 0.75, 0.625, 0.75, 0.625, 1.0, 0.375, 0.0, 0.625, 0.0, 0.625, 0.25, 0.375, 0.25, 0.375, 0.25, 0.625, 0.25, 0.625, 0.5, 0.375, 0.5, 0.375, 0.5, 0.625, 0.5, 0.625, 0.75, 0.375, 0.75, 0.375, 0.75, 0.625, 0.75, 0.625, 1.0, 0.375, 1.0, 0.125, 0.5, 0.375, 0.5, 0.375, 0.75, 0.125, 0.75, 0.625, 0.5, 0.625, 0.25, 0.625, 0.25, 0.625, 0.5, 0.625, 0.75, 0.625, 0.5, 0.625, 0.5, 0.625, 0.75, 0.625, 0.75, 0.625, 0.5, 0.625, 0.5, 0.625, 0.75, 0.625, 0.25, 0.625, 0.0, 0.625, 0.0, 0.625, 0.25, 0.625, 1.0, 0.625, 0.75, 0.625, 0.75, 0.625, 1.0, 0.625, 0.5, 0.875, 0.5, 0.875, 0.75, 0.625, 0.75, 0.625, 0.25, 0.625, 0.0, 0.625, 0.0, 0.625, 0.25, 0.625, 1.0, 0.625, 0.75, 0.625, 0.75, 0.625, 1.0, 0.625, 0.5, 0.625, 0.25, 0.625, 0.25, 0.625, 0.5, 0.4188, 0.0, 0.625, 0.0, 0.625, 0.25, 0.4188, 0.25, 0.4188, 0.25, 0.625, 0.25, 0.625, 0.5, 0.4188, 0.5, 0.4188, 0.5, 0.625, 0.5, 0.625, 0.75, 0.4188, 0.75, 0.4188, 0.75, 0.625, 0.75, 0.625, 1.0, 0.4188, 1.0, 0.125, 0.5, 0.375, 0.5, 0.375, 0.75, 0.125, 0.75, 0.625, 0.5, 0.875, 0.5, 0.875, 0.75, 0.625, 0.75, 0.375, 0.75, 0.4188, 0.75, 0.4188, 1.0, 0.375, 1.0, 0.375, 0.5, 0.4188, 0.5, 0.4188, 0.5, 0.375, 0.5, 0.375, 0.25, 0.4188, 0.25, 0.4188, 0.5, 0.375, 0.5, 0.375, 0.0, 0.4188, 0.0, 0.4188, 0.25, 0.375, 0.25, 0.375, 0.5, 0.4188, 0.5, 0.4188, 0.75, 0.375, 0.75, 0.4188, 0.5, 0.4188, 0.75, 0.4188, 0.75, 0.4188, 0.5, 0.4188, 0.75, 0.375, 0.75, 0.375, 0.75, 0.4188, 0.75, 0.375, 0.75, 0.375, 0.5, 0.375, 0.5, 0.375, 0.75])
me_icosphere.materials.append(mat_body)
me_icosphere.materials.append(mat_clockbase)
me_icosphere.materials.append(mat_clockface)
me_icosphere.materials.append(mat_clockhands)
me_icosphere.materials.append(mat_clockmetal)
me_icosphere.update()

# ---- objects
ob_mesh = bpy.data.objects.new('Mesh', me_icosphere)

# ---- transforms, parenting, visibility, modifiers, constraints
ob_mesh.location = (0.0, 0.0, 0.0)
ob_mesh.rotation_euler = (0.0, -0.0, -2.182)

# ---- collection membership
col_collection.objects.link(ob_mesh)

# ---- scene / render settings (as saved in the file)
scene.frame_start = 1; scene.frame_end = 250; scene.frame_set(0)
scene.render.engine = 'BLENDER_EEVEE_NEXT'
scene.cycles.sampling_pattern = 'TABULATED_SOBOL'
scene.eevee.ray_tracing_options.trace_max_roughness = 0.0
bpy.context.view_layer.update()

# ---- added for rendering (the .blend has no active camera and no usable light): camera, sun
cam_auto = bpy.data.cameras.new('AutoCamera')
cam_auto.lens = 50.0
cam_auto.sensor_width = 36.0
cam_auto.clip_end = 1000.0
ob_auto_camera = bpy.data.objects.new('AutoCamera', cam_auto)
scene.collection.objects.link(ob_auto_camera)
ob_auto_camera.location = (3.72236, -4.49663, 3.01212)
ob_auto_camera.rotation_euler = (1.09748, -7.21219e-08, 0.694738)
scene.camera = ob_auto_camera
light_auto_sun = bpy.data.lights.new('AutoSun', 'SUN')
light_auto_sun.energy = 3.0
light_auto_sun.angle = 0.0523599
ob_auto_sun = bpy.data.objects.new('AutoSun', light_auto_sun)
scene.collection.objects.link(ob_auto_sun)
ob_auto_sun.rotation_euler = (0.872665, 0.174533, 0.523599)
bpy.context.view_layer.update()
